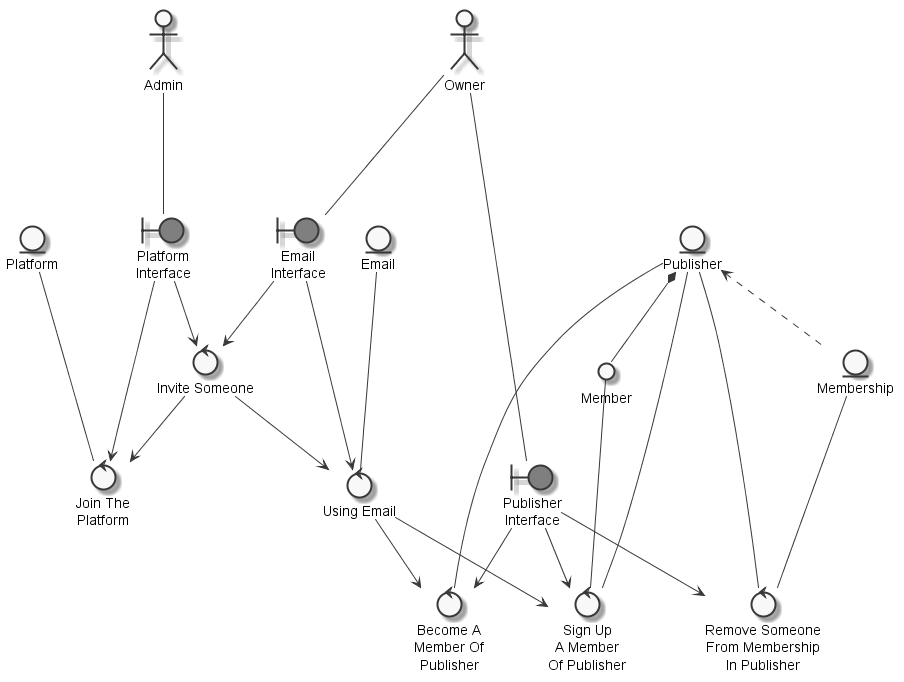

The diagram above was rendered by PlantUML. Its source (embedded in the PNG):
@startuml
	skinparam defaultTextAlignment center
	skinparam monochrome true

	entity "Platform" as thingplatform
	entity "Email" as thingemail
	entity "Publisher" as thingpublisher
	entity "Membership" as thingmembership
	actor "Admin" as actoradmin
	actor "Owner" as actorowner
	circle "Member" as thingmember
	boundary "Platform\nInterface" as thingplatforminterface #grey
	boundary "Email\nInterface" as thingemailinterface #grey
	boundary "Publisher\nInterface" as thingpublisherinterface #grey
	control "Join The\nPlatform" as controljoinplatform
	control "Invite Someone" as controlinvitesomeonejoinplatform
	control "Using Email" as controluseemailsignmember
	control "Sign Up\nA Member\nOf Publisher" as controlsignmember
	control "Become A\nMember Of\nPublisher" as controlbecomepublisher
	control "Remove Someone\nFrom Membership\nIn Publisher" as controlremovesomeonemembership

	thingpublisher <.. thingmembership
	thingpublisher *-- thingmember
	actoradmin --- thingplatforminterface
	actorowner --- thingemailinterface
	actorowner --- thingpublisherinterface
	thingplatform --- controljoinplatform
	controlinvitesomeonejoinplatform --> controljoinplatform
	thingplatforminterface --> controljoinplatform
	thingplatforminterface --> controlinvitesomeonejoinplatform
	thingemailinterface --> controlinvitesomeonejoinplatform
	thingemail --- controluseemailsignmember
	thingemailinterface --> controluseemailsignmember
	controlinvitesomeonejoinplatform --> controluseemailsignmember
	controluseemailsignmember --> controlsignmember
	thingmember --- controlsignmember
	thingpublisher --- controlsignmember
	thingpublisherinterface --> controlsignmember
	thingpublisher --- controlbecomepublisher
	thingpublisherinterface --> controlbecomepublisher
	controluseemailsignmember --> controlbecomepublisher
	thingmembership --- controlremovesomeonemembership
	thingpublisher --- controlremovesomeonemembership
	thingpublisherinterface --> controlremovesomeonemembership

@enduml